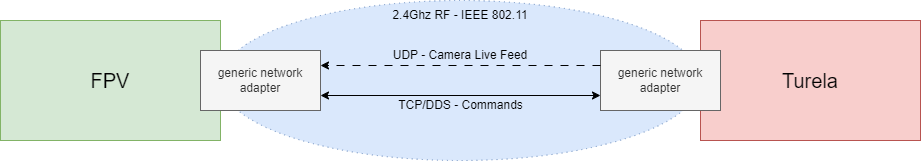

The diagram above was exported from draw.io. Its source (the exported page's mxGraphModel, read from the mxfile embedded in the PNG):
<mxGraphModel dx="1418" dy="828" grid="1" gridSize="10" guides="1" tooltips="1" connect="1" arrows="1" fold="1" page="1" pageScale="1" pageWidth="1169" pageHeight="827" math="0" shadow="0">
  <root>
    <mxCell id="0" />
    <mxCell id="1" parent="0" />
    <mxCell id="dH5C9FlS4O6RnlaBn-mB-2" value="&lt;font style=&quot;font-size: 20px;&quot;&gt;Turela&lt;/font&gt;" style="rounded=0;whiteSpace=wrap;html=1;fillColor=#f8cecc;strokeColor=#b85450;" parent="1" vertex="1">
      <mxGeometry x="820" y="130" width="220" height="120" as="geometry" />
    </mxCell>
    <mxCell id="dH5C9FlS4O6RnlaBn-mB-15" value="&lt;font style=&quot;font-size: 20px;&quot;&gt;FPV&lt;/font&gt;" style="rounded=0;whiteSpace=wrap;html=1;fillColor=#d5e8d4;strokeColor=#82b366;" parent="1" vertex="1">
      <mxGeometry x="120" y="130" width="220" height="120" as="geometry" />
    </mxCell>
    <mxCell id="dH5C9FlS4O6RnlaBn-mB-16" value="" style="ellipse;whiteSpace=wrap;html=1;fillColor=#dae8fc;dashed=1;dashPattern=1 4;strokeColor=#6c8ebf;" parent="1" vertex="1">
      <mxGeometry x="340" y="110" width="480" height="160" as="geometry" />
    </mxCell>
    <mxCell id="dH5C9FlS4O6RnlaBn-mB-1" value="generic network adapter" style="rounded=0;whiteSpace=wrap;html=1;fillColor=#f5f5f5;fontColor=#333333;strokeColor=#666666;" parent="1" vertex="1">
      <mxGeometry x="720" y="160" width="120" height="60" as="geometry" />
    </mxCell>
    <mxCell id="dH5C9FlS4O6RnlaBn-mB-10" value="" style="endArrow=classic;html=1;rounded=0;entryX=1;entryY=0.25;entryDx=0;entryDy=0;exitX=0;exitY=0.25;exitDx=0;exitDy=0;dashed=1;dashPattern=8 8;" parent="1" source="dH5C9FlS4O6RnlaBn-mB-1" target="dH5C9FlS4O6RnlaBn-mB-3" edge="1">
      <mxGeometry width="50" height="50" relative="1" as="geometry">
        <mxPoint x="540" y="280" as="sourcePoint" />
        <mxPoint x="590" y="230" as="targetPoint" />
      </mxGeometry>
    </mxCell>
    <mxCell id="dH5C9FlS4O6RnlaBn-mB-13" value="" style="endArrow=classic;startArrow=classic;html=1;rounded=0;exitX=1;exitY=0.75;exitDx=0;exitDy=0;entryX=0;entryY=0.75;entryDx=0;entryDy=0;" parent="1" source="dH5C9FlS4O6RnlaBn-mB-3" target="dH5C9FlS4O6RnlaBn-mB-1" edge="1">
      <mxGeometry width="50" height="50" relative="1" as="geometry">
        <mxPoint x="530" y="220.06000000000006" as="sourcePoint" />
        <mxPoint x="640" y="200" as="targetPoint" />
      </mxGeometry>
    </mxCell>
    <mxCell id="dH5C9FlS4O6RnlaBn-mB-3" value="generic network adapter" style="rounded=0;whiteSpace=wrap;html=1;fillColor=#f5f5f5;fontColor=#333333;strokeColor=#666666;" parent="1" vertex="1">
      <mxGeometry x="320" y="160" width="120" height="60" as="geometry" />
    </mxCell>
    <mxCell id="dH5C9FlS4O6RnlaBn-mB-18" value="UDP - Camera Live Feed" style="text;html=1;strokeColor=none;fillColor=none;align=center;verticalAlign=middle;whiteSpace=wrap;rounded=0;" parent="1" vertex="1">
      <mxGeometry x="485" y="160" width="190" height="10" as="geometry" />
    </mxCell>
    <mxCell id="dH5C9FlS4O6RnlaBn-mB-19" value="TCP/DDS - Commands" style="text;html=1;strokeColor=none;fillColor=none;align=center;verticalAlign=middle;whiteSpace=wrap;rounded=0;" parent="1" vertex="1">
      <mxGeometry x="477.5" y="210" width="205" height="10" as="geometry" />
    </mxCell>
    <mxCell id="4q5XhUCpvWr2QT1ugMpi-10" value="2.4Ghz RF -&amp;nbsp;IEEE 802.11 " style="text;html=1;strokeColor=none;fillColor=none;align=center;verticalAlign=middle;whiteSpace=wrap;rounded=0;" vertex="1" parent="1">
      <mxGeometry x="510" y="110" width="140" height="30" as="geometry" />
    </mxCell>
  </root>
</mxGraphModel>